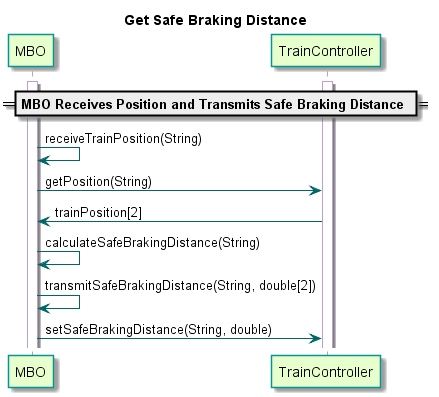

The diagram above was rendered by PlantUML. Its source (embedded in the PNG):
@startuml

title Get Safe Braking Distance

skinparam sequence {
  BackgroundColor transparent
  ParticipantBackgroundColor #e6ffcc
  ParticipantBorderColor 	#049595
  PackageBorderCOlor  #049595
  ArrowColor #006666
  LifeLineBorderColor #c09cd9
}

participant MBO

== MBO Receives Position and Transmits Safe Braking Distance ==
activate TrainController
activate MBO
MBO -> MBO : receiveTrainPosition(String)
MBO -> TrainController : getPosition(String)
TrainController -> MBO : trainPosition[2]
MBO -> MBO : calculateSafeBrakingDistance(String)
MBO -> MBO : transmitSafeBrakingDistance(String, double[2])
MBO -> TrainController : setSafeBrakingDistance(String, double)

@enduml